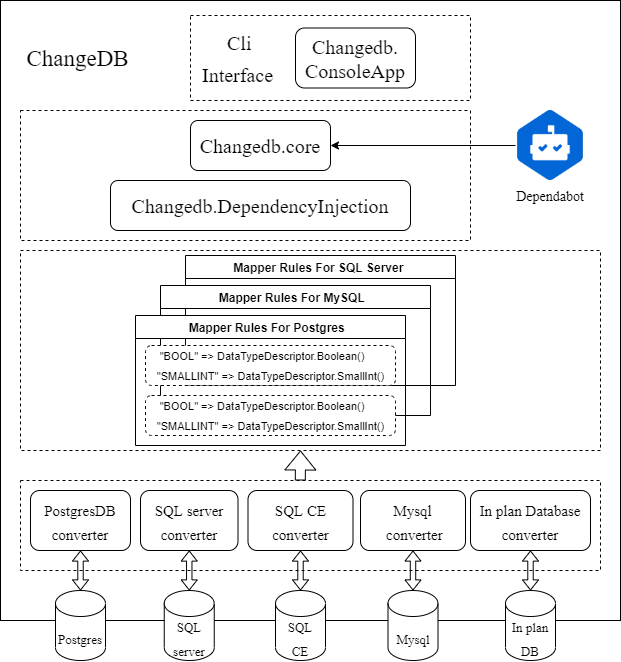

The diagram above was exported from draw.io. Its source (the exported page's mxGraphModel, read from the mxfile embedded in the PNG):
<mxGraphModel dx="471" dy="258" grid="1" gridSize="10" guides="1" tooltips="1" connect="1" arrows="1" fold="1" page="1" pageScale="1" pageWidth="850" pageHeight="1100" math="0" shadow="0">
  <root>
    <mxCell id="0" />
    <mxCell id="1" parent="0" />
    <mxCell id="19" value="" style="rounded=0;whiteSpace=wrap;html=1;strokeColor=#000000;fontColor=#000000;" parent="1" vertex="1">
      <mxGeometry x="70" y="70" width="620" height="620" as="geometry" />
    </mxCell>
    <mxCell id="17" value="" style="rounded=0;whiteSpace=wrap;html=1;fontFamily=Times New Roman;fontSize=20;gradientColor=none;dashed=1;strokeColor=#000000;fontColor=#000000;" parent="1" vertex="1">
      <mxGeometry x="90" y="180" width="450" height="130" as="geometry" />
    </mxCell>
    <mxCell id="6" value="" style="rounded=0;whiteSpace=wrap;html=1;fontFamily=Times New Roman;fontSize=20;gradientColor=none;dashed=1;strokeColor=#000000;fontColor=#000000;" parent="1" vertex="1">
      <mxGeometry x="90" y="550" width="580" height="90" as="geometry" />
    </mxCell>
    <mxCell id="2" value="&lt;span style=&quot;font-family: &amp;quot;times new roman&amp;quot; ; font-size: 20px&quot;&gt;&amp;nbsp; &amp;nbsp; &amp;nbsp; &amp;nbsp;Cli&lt;/span&gt;&lt;br style=&quot;font-family: &amp;quot;times new roman&amp;quot; ; font-size: 20px&quot;&gt;&lt;div&gt;&lt;span style=&quot;font-family: &amp;quot;times new roman&amp;quot; ; font-size: 20px&quot;&gt;&amp;nbsp; Interface&lt;/span&gt;&lt;/div&gt;" style="rounded=0;whiteSpace=wrap;html=1;gradientColor=none;dashed=1;align=left;strokeColor=#000000;fontColor=#000000;" parent="1" vertex="1">
      <mxGeometry x="260" y="85" width="280" height="85" as="geometry" />
    </mxCell>
    <mxCell id="8" value="Changedb.core" style="rounded=1;whiteSpace=wrap;html=1;fontFamily=Times New Roman;fontSize=20;gradientColor=none;strokeColor=#000000;fontColor=#000000;" parent="1" vertex="1">
      <mxGeometry x="260" y="190" width="140" height="50" as="geometry" />
    </mxCell>
    <mxCell id="9" value="&lt;font style=&quot;font-size: 15px&quot;&gt;PostgresDB converter&lt;/font&gt;" style="rounded=1;whiteSpace=wrap;html=1;fontFamily=Times New Roman;fontSize=20;gradientColor=none;strokeColor=#000000;fontColor=#000000;" parent="1" vertex="1">
      <mxGeometry x="100" y="560" width="100" height="60" as="geometry" />
    </mxCell>
    <mxCell id="11" value="&lt;font style=&quot;font-size: 13px&quot;&gt;Postgres&lt;/font&gt;" style="shape=cylinder3;whiteSpace=wrap;html=1;boundedLbl=1;backgroundOutline=1;size=12.999969482421875;fontFamily=Times New Roman;fontSize=20;gradientColor=none;strokeColor=#000000;fontColor=#000000;" parent="1" vertex="1">
      <mxGeometry x="125" y="660" width="50" height="70" as="geometry" />
    </mxCell>
    <mxCell id="13" value="" style="shape=flexArrow;endArrow=classic;startArrow=classic;html=1;fontFamily=Times New Roman;fontSize=13;endWidth=9.6;endSize=3.042222222222222;width=5.444444444444445;startWidth=9.6;startSize=3.042222222222222;entryX=0.5;entryY=1;entryDx=0;entryDy=0;exitX=0.5;exitY=0;exitDx=0;exitDy=0;exitPerimeter=0;strokeColor=#000000;fontColor=#000000;" parent="1" source="11" target="9" edge="1">
      <mxGeometry width="100" height="100" relative="1" as="geometry">
        <mxPoint x="190.1" y="545" as="sourcePoint" />
        <mxPoint x="190" y="515" as="targetPoint" />
      </mxGeometry>
    </mxCell>
    <mxCell id="15" value="Changedb.DependencyInjection" style="rounded=1;whiteSpace=wrap;html=1;fontFamily=Times New Roman;fontSize=20;gradientColor=none;strokeColor=#000000;fontColor=#000000;" parent="1" vertex="1">
      <mxGeometry x="180" y="250" width="300" height="50" as="geometry" />
    </mxCell>
    <mxCell id="16" value="&lt;span style=&quot;font-family: &amp;quot;times new roman&amp;quot; ; font-size: 20px&quot;&gt;Changedb.&lt;br&gt;ConsoleApp&lt;br&gt;&lt;/span&gt;" style="rounded=1;whiteSpace=wrap;html=1;strokeColor=#000000;fontColor=#000000;" parent="1" vertex="1">
      <mxGeometry x="365" y="97.5" width="120" height="60" as="geometry" />
    </mxCell>
    <mxCell id="28" value="&lt;font style=&quot;font-size: 15px&quot;&gt;SQL server&lt;br&gt;converter&lt;/font&gt;" style="rounded=1;whiteSpace=wrap;html=1;fontFamily=Times New Roman;fontSize=20;gradientColor=none;strokeColor=#000000;fontColor=#000000;" parent="1" vertex="1">
      <mxGeometry x="210" y="560" width="97.5" height="60" as="geometry" />
    </mxCell>
    <mxCell id="29" value="&lt;span style=&quot;font-size: 15px&quot;&gt;In plan Database&lt;br&gt;converter&lt;/span&gt;" style="rounded=1;whiteSpace=wrap;html=1;fontFamily=Times New Roman;fontSize=20;gradientColor=none;strokeColor=#000000;fontColor=#000000;" parent="1" vertex="1">
      <mxGeometry x="540" y="560" width="120" height="60" as="geometry" />
    </mxCell>
    <mxCell id="30" value="&lt;font style=&quot;font-size: 13px&quot;&gt;SQL&lt;br&gt;CE&lt;br&gt;&lt;/font&gt;" style="shape=cylinder3;whiteSpace=wrap;html=1;boundedLbl=1;backgroundOutline=1;size=12.999969482421875;fontFamily=Times New Roman;fontSize=20;gradientColor=none;strokeColor=#000000;fontColor=#000000;" parent="1" vertex="1">
      <mxGeometry x="345" y="660" width="50" height="70" as="geometry" />
    </mxCell>
    <mxCell id="31" value="&lt;font style=&quot;font-size: 13px&quot;&gt;In plan&lt;br&gt;DB&lt;br&gt;&lt;/font&gt;" style="shape=cylinder3;whiteSpace=wrap;html=1;boundedLbl=1;backgroundOutline=1;size=12.999969482421875;fontFamily=Times New Roman;fontSize=20;gradientColor=none;strokeColor=#000000;fontColor=#000000;" parent="1" vertex="1">
      <mxGeometry x="575" y="660" width="50" height="70" as="geometry" />
    </mxCell>
    <mxCell id="32" value="" style="shape=flexArrow;endArrow=classic;startArrow=classic;html=1;fontFamily=Times New Roman;fontSize=13;endWidth=9.6;endSize=3.042222222222222;width=5.444444444444445;startWidth=9.6;startSize=3.042222222222222;entryX=0.5;entryY=1;entryDx=0;entryDy=0;exitX=0.5;exitY=0;exitDx=0;exitDy=0;exitPerimeter=0;strokeColor=#000000;fontColor=#000000;" parent="1" source="50" target="28" edge="1">
      <mxGeometry width="100" height="100" relative="1" as="geometry">
        <mxPoint x="328" y="610" as="sourcePoint" />
        <mxPoint x="670" y="405" as="targetPoint" />
      </mxGeometry>
    </mxCell>
    <mxCell id="33" value="" style="shape=flexArrow;endArrow=classic;startArrow=classic;html=1;fontFamily=Times New Roman;fontSize=13;endWidth=9.6;endSize=3.042222222222222;width=5.444444444444445;startWidth=9.6;startSize=3.042222222222222;entryX=0.5;entryY=1;entryDx=0;entryDy=0;strokeColor=#000000;fontColor=#000000;" parent="1" source="31" target="29" edge="1">
      <mxGeometry width="100" height="100" relative="1" as="geometry">
        <mxPoint x="954.9000000000001" y="435" as="sourcePoint" />
        <mxPoint x="955" y="430" as="targetPoint" />
      </mxGeometry>
    </mxCell>
    <mxCell id="36" value="&lt;font face=&quot;Times New Roman&quot; style=&quot;font-size: 23px&quot;&gt;ChangeDB&lt;/font&gt;" style="text;html=1;strokeColor=none;fillColor=none;align=center;verticalAlign=middle;whiteSpace=wrap;rounded=0;fontColor=#000000;" parent="1" vertex="1">
      <mxGeometry x="95" y="100" width="105" height="55" as="geometry" />
    </mxCell>
    <mxCell id="45" value="&lt;font style=&quot;font-size: 13px&quot;&gt;Mysql&lt;/font&gt;" style="shape=cylinder3;whiteSpace=wrap;html=1;boundedLbl=1;backgroundOutline=1;size=12.999969482421875;fontFamily=Times New Roman;fontSize=20;gradientColor=none;strokeColor=#000000;fontColor=#000000;" parent="1" vertex="1">
      <mxGeometry x="457.5" y="660" width="50" height="70" as="geometry" />
    </mxCell>
    <mxCell id="46" value="&lt;font style=&quot;font-size: 15px&quot;&gt;Mysql&lt;br&gt;&amp;nbsp;converter&lt;/font&gt;" style="rounded=1;whiteSpace=wrap;html=1;fontFamily=Times New Roman;fontSize=20;gradientColor=none;strokeColor=#000000;fontColor=#000000;" parent="1" vertex="1">
      <mxGeometry x="430" y="560" width="105" height="60" as="geometry" />
    </mxCell>
    <mxCell id="47" value="" style="shape=flexArrow;endArrow=classic;startArrow=classic;html=1;fontFamily=Times New Roman;fontSize=13;endWidth=9.6;endSize=3.042222222222222;width=5.444444444444445;startWidth=9.6;startSize=3.042222222222222;entryX=0.5;entryY=1;entryDx=0;entryDy=0;exitX=0.5;exitY=0;exitDx=0;exitDy=0;exitPerimeter=0;strokeColor=#000000;fontColor=#000000;" parent="1" source="45" target="46" edge="1">
      <mxGeometry width="100" height="100" relative="1" as="geometry">
        <mxPoint x="815.1" y="435" as="sourcePoint" />
        <mxPoint x="815" y="405" as="targetPoint" />
      </mxGeometry>
    </mxCell>
    <mxCell id="48" value="&lt;font style=&quot;font-size: 15px&quot;&gt;SQL CE&lt;br&gt;converter&lt;/font&gt;" style="rounded=1;whiteSpace=wrap;html=1;fontFamily=Times New Roman;fontSize=20;gradientColor=none;strokeColor=#000000;fontColor=#000000;" parent="1" vertex="1">
      <mxGeometry x="317.5" y="560" width="105" height="60" as="geometry" />
    </mxCell>
    <mxCell id="49" value="" style="shape=flexArrow;endArrow=classic;startArrow=classic;html=1;fontFamily=Times New Roman;fontSize=13;endWidth=9.6;endSize=3.042222222222222;width=5.444444444444445;startWidth=9.6;startSize=3.042222222222222;entryX=0.5;entryY=1;entryDx=0;entryDy=0;exitX=0.5;exitY=0;exitDx=0;exitDy=0;exitPerimeter=0;strokeColor=#000000;fontColor=#000000;" parent="1" source="30" target="48" edge="1">
      <mxGeometry width="100" height="100" relative="1" as="geometry">
        <mxPoint x="367.5" y="600" as="sourcePoint" />
        <mxPoint x="710" y="405" as="targetPoint" />
      </mxGeometry>
    </mxCell>
    <mxCell id="50" value="&lt;font style=&quot;font-size: 13px&quot;&gt;SQL&lt;br&gt;server&lt;br&gt;&lt;/font&gt;" style="shape=cylinder3;whiteSpace=wrap;html=1;boundedLbl=1;backgroundOutline=1;size=12.999969482421875;fontFamily=Times New Roman;fontSize=20;gradientColor=none;strokeColor=#000000;fontColor=#000000;" parent="1" vertex="1">
      <mxGeometry x="233.75" y="660" width="50" height="70" as="geometry" />
    </mxCell>
    <mxCell id="67" value="" style="shape=image;verticalLabelPosition=bottom;labelBackgroundColor=#ffffff;verticalAlign=top;aspect=fixed;imageAspect=0;image=data:image/png,(base64 omitted: 8264 chars);strokeColor=#000000;fontColor=#000000;" parent="1" vertex="1">
      <mxGeometry x="585" y="180" width="70" height="70" as="geometry" />
    </mxCell>
    <mxCell id="70" value="&lt;font style=&quot;font-size: 14px&quot;&gt;Dependabot&lt;/font&gt;" style="text;html=1;strokeColor=none;fillColor=none;align=center;verticalAlign=middle;whiteSpace=wrap;rounded=0;fontFamily=Times New Roman;fontSize=15;fontColor=#000000;" parent="1" vertex="1">
      <mxGeometry x="590" y="250" width="60" height="30" as="geometry" />
    </mxCell>
    <mxCell id="71" value="" style="endArrow=classic;html=1;fontFamily=Times New Roman;fontSize=14;entryX=1;entryY=0.5;entryDx=0;entryDy=0;exitX=0;exitY=0.5;exitDx=0;exitDy=0;strokeColor=#000000;fontColor=#000000;" parent="1" source="67" target="8" edge="1">
      <mxGeometry width="50" height="50" relative="1" as="geometry">
        <mxPoint x="450" y="230" as="sourcePoint" />
        <mxPoint x="500" y="180" as="targetPoint" />
      </mxGeometry>
    </mxCell>
    <mxCell id="90" value="" style="rounded=0;whiteSpace=wrap;html=1;fontFamily=Times New Roman;fontSize=20;gradientColor=none;dashed=1;strokeColor=#000000;fontColor=#000000;" parent="1" vertex="1">
      <mxGeometry x="90" y="320" width="580" height="200" as="geometry" />
    </mxCell>
    <mxCell id="79" value="Mapper Rules For SQL Server " style="swimlane;strokeColor=#000000;fontColor=#000000;" parent="1" vertex="1">
      <mxGeometry x="255" y="325" width="270" height="130" as="geometry">
        <mxRectangle x="220" y="870" width="110" height="23" as="alternateBounds" />
      </mxGeometry>
    </mxCell>
    <mxCell id="85" value="&lt;font style=&quot;font-size: 10px&quot;&gt;&amp;nbsp;&quot;BOOL&quot; =&amp;gt; DataTypeDescriptor.Boolean()&lt;/font&gt;" style="text;html=1;align=center;verticalAlign=middle;resizable=0;points=[];autosize=1;strokeColor=#000000;fillColor=none;fontColor=#000000;" parent="79" vertex="1">
      <mxGeometry x="25" y="30" width="200" height="20" as="geometry" />
    </mxCell>
    <mxCell id="72" value="Mapper Rules For MySQL  " style="swimlane;strokeColor=#000000;fontColor=#000000;" parent="1" vertex="1">
      <mxGeometry x="230" y="355" width="270" height="130" as="geometry">
        <mxRectangle x="220" y="870" width="110" height="23" as="alternateBounds" />
      </mxGeometry>
    </mxCell>
    <mxCell id="75" value="&lt;font style=&quot;font-size: 10px&quot;&gt;&amp;nbsp;&quot;BOOL&quot; =&amp;gt; DataTypeDescriptor.Boolean()&lt;/font&gt;" style="text;html=1;align=center;verticalAlign=middle;resizable=0;points=[];autosize=1;strokeColor=#000000;fillColor=none;fontColor=#000000;" parent="72" vertex="1">
      <mxGeometry x="25" y="80" width="200" height="20" as="geometry" />
    </mxCell>
    <mxCell id="78" value="&lt;font style=&quot;font-size: 10px&quot;&gt;&amp;nbsp;&quot;BOOL&quot; =&amp;gt; DataTypeDescriptor.Boolean()&lt;/font&gt;" style="text;html=1;align=center;verticalAlign=middle;resizable=0;points=[];autosize=1;strokeColor=#000000;fillColor=none;fontColor=#000000;" parent="72" vertex="1">
      <mxGeometry x="25" y="30" width="200" height="20" as="geometry" />
    </mxCell>
    <mxCell id="58" value="Mapper Rules For Postgres  " style="swimlane;strokeColor=#000000;fontColor=#000000;" parent="1" vertex="1">
      <mxGeometry x="205" y="385" width="270" height="130" as="geometry">
        <mxRectangle x="220" y="870" width="110" height="23" as="alternateBounds" />
      </mxGeometry>
    </mxCell>
    <mxCell id="59" value="" style="rounded=1;whiteSpace=wrap;html=1;dashed=1;strokeColor=#000000;fontColor=#000000;" parent="58" vertex="1">
      <mxGeometry x="10" y="30" width="250" height="40" as="geometry" />
    </mxCell>
    <mxCell id="60" value="" style="rounded=1;whiteSpace=wrap;html=1;dashed=1;strokeColor=#000000;fontColor=#000000;" parent="58" vertex="1">
      <mxGeometry x="10" y="80" width="250" height="40" as="geometry" />
    </mxCell>
    <mxCell id="61" value="&lt;font style=&quot;font-size: 11px&quot;&gt;&amp;nbsp;&quot;BOOL&quot; =&amp;gt; DataTypeDescriptor.Boolean()&lt;/font&gt;" style="text;html=1;align=center;verticalAlign=middle;resizable=0;points=[];autosize=1;strokeColor=none;fillColor=none;fontColor=#000000;" parent="58" vertex="1">
      <mxGeometry x="15" y="80" width="220" height="20" as="geometry" />
    </mxCell>
    <mxCell id="62" value="&lt;font style=&quot;font-size: 11px&quot;&gt;&quot;SMALLINT&quot; =&amp;gt; DataTypeDescriptor.SmallInt()&lt;/font&gt;" style="text;html=1;align=center;verticalAlign=middle;resizable=0;points=[];autosize=1;strokeColor=none;fillColor=none;fontColor=#000000;" parent="58" vertex="1">
      <mxGeometry x="15" y="100" width="240" height="20" as="geometry" />
    </mxCell>
    <mxCell id="63" value="&lt;font style=&quot;font-size: 11px&quot;&gt;&quot;SMALLINT&quot; =&amp;gt; DataTypeDescriptor.SmallInt()&lt;/font&gt;" style="text;html=1;align=center;verticalAlign=middle;resizable=0;points=[];autosize=1;strokeColor=none;fillColor=none;fontColor=#000000;" parent="58" vertex="1">
      <mxGeometry x="15" y="50" width="240" height="20" as="geometry" />
    </mxCell>
    <mxCell id="64" value="&lt;font style=&quot;font-size: 11px&quot;&gt;&amp;nbsp;&quot;BOOL&quot; =&amp;gt; DataTypeDescriptor.Boolean()&lt;/font&gt;" style="text;html=1;align=center;verticalAlign=middle;resizable=0;points=[];autosize=1;strokeColor=none;fillColor=none;fontColor=#000000;" parent="58" vertex="1">
      <mxGeometry x="15" y="30" width="220" height="20" as="geometry" />
    </mxCell>
    <mxCell id="96" value="" style="shape=flexArrow;endArrow=classic;html=1;fontFamily=Times New Roman;fontSize=10;fontColor=#000000;strokeColor=#000000;" parent="1" edge="1">
      <mxGeometry width="50" height="50" relative="1" as="geometry">
        <mxPoint x="369.8" y="550" as="sourcePoint" />
        <mxPoint x="370" y="520" as="targetPoint" />
        <Array as="points">
          <mxPoint x="369.8" y="550" />
        </Array>
      </mxGeometry>
    </mxCell>
  </root>
</mxGraphModel>